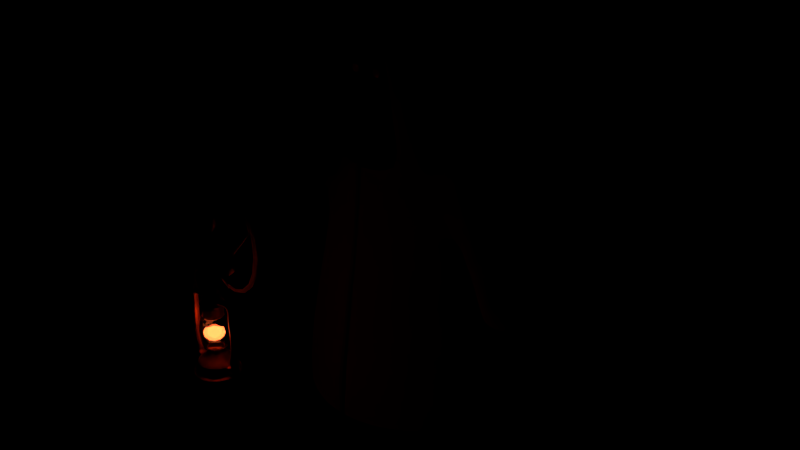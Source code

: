 # Source: Character.blend  (saved by Blender 2.79.0; exported with 4.5.12 LTS)
import bpy
from mathutils import Matrix  # noqa: F401  (used for matrix-valued properties, if any)

bpy.ops.wm.read_factory_settings(use_empty=True)
scene = bpy.context.scene
scene.name = 'Scene'

# ---- collections
col_collection_1 = bpy.data.collections.new('Collection 1'); scene.collection.children.link(col_collection_1)

# ---- materials (node trees are filled in below, after node groups)
mat_light = bpy.data.materials.new('Light')
mat_light.alpha_threshold = 0.0
mat_light.roughness = 0.5
mat_glass_lamp = bpy.data.materials.new('Glass_lamp')
mat_glass_lamp.alpha_threshold = 0.0
mat_glass_lamp.roughness = 0.5
mat_lamp = bpy.data.materials.new('Lamp')
mat_lamp.alpha_threshold = 0.0
mat_lamp.roughness = 0.5
mat_face_shadow = bpy.data.materials.new('Face_shadow')
mat_face_shadow.alpha_threshold = 0.0
mat_face_shadow.roughness = 0.5
mat_body = bpy.data.materials.new('Body')
mat_body.alpha_threshold = 0.0
mat_body.roughness = 0.5
mat_laether = bpy.data.materials.new('Laether')
mat_laether.alpha_threshold = 0.0
mat_laether.roughness = 0.5
mat_property = bpy.data.materials.new('Property')
mat_property.alpha_threshold = 0.0
mat_property.roughness = 0.5
mat_eyes = bpy.data.materials.new(' Eyes')
mat_eyes.alpha_threshold = 0.0
mat_eyes.roughness = 0.5

# ---- material node trees
mat_light.use_nodes = True; mat_light.node_tree.nodes.clear()
_N = mat_light.node_tree.nodes; _L = mat_light.node_tree.links
n0 = _N.new('ShaderNodeOutputMaterial'); n0.name = 'Material Output'; n0.location = (300, 300)
n1 = _N.new('ShaderNodeEmission'); n1.name = 'Emission'; n1.location = (10, 300)
n1.inputs[0].default_value = (0.8, 0.1031, 0.02389, 1.0)
n1.inputs[1].default_value = 6.8
_L.new(n1.outputs[0], n0.inputs[0])
n0.is_active_output = True
mat_glass_lamp.use_nodes = True; mat_glass_lamp.node_tree.nodes.clear()
_N = mat_glass_lamp.node_tree.nodes; _L = mat_glass_lamp.node_tree.links
n0 = _N.new('ShaderNodeOutputMaterial'); n0.name = 'Material Output'; n0.location = (408, 300)
n1 = _N.new('ShaderNodeBsdfTransparent'); n1.name = 'Transparent BSDF'; n1.location = (-32, 283)
n2 = _N.new('ShaderNodeMixShader'); n2.name = 'Mix Shader'; n2.location = (188, 273)
n2.inputs[0].default_value = 0.8
n3 = _N.new('ShaderNodeBsdfGlass'); n3.name = 'Glass BSDF'; n3.location = (-34, 184)
n3.distribution = 'BECKMANN'
n3.inputs[2].default_value = 1.45
_L.new(n1.outputs[0], n2.inputs[1])
_L.new(n2.outputs[0], n0.inputs[0])
_L.new(n3.outputs[0], n2.inputs[2])
n0.is_active_output = True
mat_lamp.use_nodes = True; mat_lamp.node_tree.nodes.clear()
_N = mat_lamp.node_tree.nodes; _L = mat_lamp.node_tree.links
n0 = _N.new('ShaderNodeOutputMaterial'); n0.name = 'Material Output'; n0.location = (300, 300)
n1 = _N.new('ShaderNodeBsdfPrincipled'); n1.name = 'Principled BSDF'; n1.location = (-3, 376)
n1.width = 150
n1.subsurface_method = 'BURLEY'
n1.inputs[0].default_value = (0.2861, 0.07444, 0.007076, 1.0)
n1.inputs[1].default_value = 1.0
n1.inputs[3].default_value = 1.45
n1.inputs[9].default_value = (1.0, 1.0, 1.0)
_L.new(n1.outputs[0], n0.inputs[0])
n0.is_active_output = True
mat_face_shadow.use_nodes = True; mat_face_shadow.node_tree.nodes.clear()
_N = mat_face_shadow.node_tree.nodes; _L = mat_face_shadow.node_tree.links
n0 = _N.new('ShaderNodeOutputMaterial'); n0.name = 'Material Output'; n0.location = (300, 300)
n1 = _N.new('ShaderNodeBsdfDiffuse'); n1.name = 'Diffuse BSDF'; n1.location = (10, 300)
n1.inputs[0].default_value = (0.0, 0.0, 0.0, 1.0)
_L.new(n1.outputs[0], n0.inputs[0])
n0.is_active_output = True
mat_body.use_nodes = True; mat_body.node_tree.nodes.clear()
_N = mat_body.node_tree.nodes; _L = mat_body.node_tree.links
n0 = _N.new('ShaderNodeOutputMaterial'); n0.name = 'Material Output'; n0.location = (300, 300)
n1 = _N.new('ShaderNodeBsdfDiffuse'); n1.name = 'Diffuse BSDF'; n1.location = (7, 389)
n1.inputs[0].default_value = (0.1475, 0.04716, 0.0136, 1.0)
_L.new(n1.outputs[0], n0.inputs[0])
n0.is_active_output = True
mat_laether.use_nodes = True; mat_laether.node_tree.nodes.clear()
_N = mat_laether.node_tree.nodes; _L = mat_laether.node_tree.links
n0 = _N.new('ShaderNodeOutputMaterial'); n0.name = 'Material Output'; n0.location = (300, 300)
n1 = _N.new('ShaderNodeBsdfDiffuse'); n1.name = 'Diffuse BSDF'; n1.location = (10, 300)
n1.inputs[0].default_value = (0.5173, 0.2627, 0.05282, 1.0)
n1.inputs[1].default_value = 0.7059
_L.new(n1.outputs[0], n0.inputs[0])
n0.is_active_output = True
mat_property.use_nodes = True; mat_property.node_tree.nodes.clear()
_N = mat_property.node_tree.nodes; _L = mat_property.node_tree.links
n0 = _N.new('ShaderNodeOutputMaterial'); n0.name = 'Material Output'; n0.location = (300, 300)
n1 = _N.new('ShaderNodeBsdfDiffuse'); n1.name = 'Diffuse BSDF'; n1.location = (10, 300)
n1.inputs[0].default_value = (0.06235, 0.06235, 0.06235, 1.0)
_L.new(n1.outputs[0], n0.inputs[0])
n0.is_active_output = True
mat_eyes.use_nodes = True; mat_eyes.node_tree.nodes.clear()
_N = mat_eyes.node_tree.nodes; _L = mat_eyes.node_tree.links
n0 = _N.new('ShaderNodeOutputMaterial'); n0.name = 'Material Output'; n0.location = (460, 300)
n1 = _N.new('ShaderNodeMixShader'); n1.name = 'Mix Shader'; n1.location = (240, 282)
n1.inputs[0].default_value = 0.1727
n2 = _N.new('ShaderNodeBsdfDiffuse'); n2.name = 'Diffuse BSDF'; n2.location = (-1, 249)
n2.inputs[0].default_value = (1.0, 0.004421, 0.0, 1.0)
_L.new(n2.outputs[0], n1.inputs[1])
_L.new(n1.outputs[0], n0.inputs[0])
n0.is_active_output = True

# ---- world
world_world = bpy.data.worlds.new('World'); scene.world = world_world
world_world.color = (0.0, 0.0, 0.0)
world_world.use_sun_shadow = False
world_world.sun_shadow_jitter_overblur = 0.0
world_world.cycles.sampling_method = 'MANUAL'

# ---- meshes
me_icosphere = bpy.data.meshes.new('Icosphere')
me_icosphere.from_pydata([(0.0, 0.0, -1.0), (0.7236, -0.5257, -0.4472), (-0.2764, -0.8506, -0.4472), (-0.8944, 0.0, -0.4472), (-0.2764, 0.8506, -0.4472), (0.7236, 0.5257, -0.4472), (0.2764, -0.8506, 0.4472), (-0.7236, -0.5257, 0.4472), (-0.7236, 0.5257, 0.4472), (0.2764, 0.8506, 0.4472), (0.8944, 0.0, 0.4472), (0.0, 0.0, 1.0), (-0.1625, -0.5, -0.8507), (0.4253, -0.309, -0.8507), (0.2629, -0.809, -0.5257), (0.8506, 0.0, -0.5257), (0.4253, 0.309, -0.8507), (-0.5257, 0.0, -0.8507), (-0.6882, -0.5, -0.5257), (-0.1625, 0.5, -0.8507), (-0.6882, 0.5, -0.5257), (0.2629, 0.809, -0.5257), (0.9511, -0.309, 0.0), (0.9511, 0.309, 0.0), (0.0, -1.0, 0.0), (0.5878, -0.809, 0.0), (-0.9511, -0.309, 0.0), (-0.5878, -0.809, 0.0), (-0.5878, 0.809, 0.0), (-0.9511, 0.309, 0.0), (0.5878, 0.809, 0.0), (0.0, 1.0, 0.0), (0.6882, -0.5, 0.5257), (-0.2629, -0.809, 0.5257), (-0.8506, 0.0, 0.5257), (-0.2629, 0.809, 0.5257), (0.6882, 0.5, 0.5257), (0.1625, -0.5, 0.8507), (0.5257, 0.0, 0.8507), (-0.4253, -0.309, 0.8507), (-0.4253, 0.309, 0.8507), (0.1625, 0.5, 0.8507)], [], [(0, 13, 12), (1, 13, 15), (0, 12, 17), (0, 17, 19), (0, 19, 16), (1, 15, 22), (2, 14, 24), (3, 18, 26), (4, 20, 28), (5, 21, 30), (1, 22, 25), (2, 24, 27), (3, 26, 29), (4, 28, 31), (5, 30, 23), (6, 32, 37), (7, 33, 39), (8, 34, 40), (9, 35, 41), (10, 36, 38), (38, 41, 11), (38, 36, 41), (36, 9, 41), (41, 40, 11), (41, 35, 40), (35, 8, 40), (40, 39, 11), (40, 34, 39), (34, 7, 39), (39, 37, 11), (39, 33, 37), (33, 6, 37), (37, 38, 11), (37, 32, 38), (32, 10, 38), (23, 36, 10), (23, 30, 36), (30, 9, 36), (31, 35, 9), (31, 28, 35), (28, 8, 35), (29, 34, 8), (29, 26, 34), (26, 7, 34), (27, 33, 7), (27, 24, 33), (24, 6, 33), (25, 32, 6), (25, 22, 32), (22, 10, 32), (30, 31, 9), (30, 21, 31), (21, 4, 31), (28, 29, 8), (28, 20, 29), (20, 3, 29), (26, 27, 7), (26, 18, 27), (18, 2, 27), (24, 25, 6), (24, 14, 25), (14, 1, 25), (22, 23, 10), (22, 15, 23), (15, 5, 23), (16, 21, 5), (16, 19, 21), (19, 4, 21), (19, 20, 4), (19, 17, 20), (17, 3, 20), (17, 18, 3), (17, 12, 18), (12, 2, 18), (15, 16, 5), (15, 13, 16), (13, 0, 16), (12, 14, 2), (12, 13, 14), (13, 1, 14)])
me_icosphere.materials.append(mat_light)
me_icosphere.use_remesh_preserve_volume = False
me_icosphere.use_remesh_preserve_attributes = False
me_icosphere.use_mirror_vertex_groups = False
me_icosphere.update()
me_circle_003 = bpy.data.meshes.new('Circle.003')
me_circle_003.from_pydata([(0.0, 1.0, 0.0), (0.0, -1.0, 0.0), (0.5, -0.866, 0.0), (0.866, -0.5, 0.0), (1.0, -4.649e-07, 0.0), (0.866, 0.5, 0.0), (0.5, 0.866, 0.0), (0.0, 0.9704, 0.106), (0.0, -0.9704, 0.106), (0.4852, -0.8404, 0.106), (0.8404, -0.4852, 0.106), (0.9704, -4.55e-07, 0.106), (0.8404, 0.4852, 0.106), (0.4852, 0.8404, 0.106), (0.0, 0.7768, 0.1797), (0.0, -0.7768, 0.1797), (0.3884, -0.6727, 0.1797), (0.6882, -0.1463, 0.2394), (0.7768, -3.895e-07, 0.2356), (0.6882, 0.1463, 0.2394), (0.3884, 0.6727, 0.1797), (0.0, 0.7768, 0.5391), (0.0, -0.7768, 0.5391), (0.3884, -0.6727, 0.5391), (0.6882, -0.1463, 0.4794), (0.7768, -3.895e-07, 0.5168), (0.6882, 0.1463, 0.4794), (0.3884, 0.6727, 0.5391), (0.0, 0.3507, 0.862), (0.0, -0.3507, 0.862), (0.1753, -0.3037, 0.862), (0.3037, -0.1753, 0.862), (0.3507, -2.705e-07, 0.862), (0.3037, 0.1753, 0.862), (0.1753, 0.3037, 0.862), (0.0, 0.3507, 1.065), (0.0, -0.3507, 1.065), (0.1753, -0.3037, 1.065), (0.3037, -0.1753, 1.065), (0.3507, -2.705e-07, 1.065), (0.3037, 0.1753, 1.065), (0.1753, 0.3037, 1.065), (0.0, 0.3139, 1.118), (0.0, -0.3139, 1.118), (0.157, -0.2718, 1.118), (0.2718, -0.157, 1.118), (0.3139, -2.593e-07, 1.118), (0.2718, 0.157, 1.118), (0.157, 0.2718, 1.118), (0.0, 0.5296, 1.229), (0.0, -0.5296, 1.229), (0.2648, -0.4586, 1.229), (0.4586, -0.2648, 1.229), (0.5296, -3.266e-07, 1.229), (0.4586, 0.2648, 1.229), (0.2648, 0.4586, 1.229), (0.0, 0.5791, 1.374), (0.0, -0.5791, 1.374), (0.2896, -0.5015, 1.374), (0.526, -0.2826, 1.369), (0.609, 0.008437, 1.368), (0.526, 0.2965, 1.369), (0.2896, 0.5015, 1.374), (0.0, 0.6294, 2.132), (0.0, -0.6294, 2.132), (0.3147, -0.5451, 2.132), (0.5871, -0.3028, 2.123), (0.6767, 0.01335, 2.122), (0.5871, 0.3266, 2.123), (0.3147, 0.5451, 2.132), (0.0, 0.5384, 2.256), (0.0, -0.5384, 2.256), (0.2692, -0.4663, 2.256), (0.4996, -0.2598, 2.249), (0.5778, 0.01113, 2.248), (0.4996, 0.2786, 2.249), (0.2692, 0.4663, 2.256), (0.0, 0.5384, 2.385), (0.0, -0.5384, 2.385), (0.2692, -0.4663, 2.385), (0.4892, -0.2628, 2.381), (0.5699, 0.008901, 2.379), (0.4892, 0.2757, 2.381), (0.2692, 0.4663, 2.385), (0.0, 0.4363, 2.532), (0.0, -0.4363, 2.532), (0.2181, -0.3778, 2.532), (0.3778, -0.2181, 2.532), (0.4363, -2.939e-07, 2.532), (0.3778, 0.2181, 2.532), (0.2181, 0.3778, 2.532), (0.0, 0.4363, 3.047), (0.0, -0.4363, 3.047), (0.2181, -0.3778, 3.047), (0.3778, -0.2181, 3.047), (0.4363, -2.939e-07, 3.047), (0.3778, 0.2181, 3.047), (0.2181, 0.3778, 3.047), (0.0, 0.5634, 3.047), (0.0, -0.5634, 3.047), (0.2817, -0.4879, 3.047), (0.4879, -0.2817, 3.047), (0.5634, -3.333e-07, 3.047), (0.4879, 0.2817, 3.047), (0.2817, 0.4879, 3.047), (0.0, 0.3874, 3.18), (0.0, -0.3874, 3.18), (0.1937, -0.3355, 3.18), (0.3355, -0.1937, 3.18), (0.3874, -2.734e-07, 3.18), (0.3355, 0.1937, 3.18), (0.1937, 0.3355, 3.18), (0.0, 0.3874, 3.361), (0.0, -0.3874, 3.361), (0.1937, -0.3355, 3.361), (0.3355, -0.1937, 3.361), (0.3874, -2.734e-07, 3.361), (0.3355, 0.1937, 3.361), (0.1937, 0.3355, 3.361), (0.0, 0.3431, 3.361), (0.0, -0.3431, 3.361), (0.1715, -0.2971, 3.361), (0.2971, -0.1715, 3.361), (0.3431, -2.597e-07, 3.361), (0.2971, 0.1715, 3.361), (0.1716, 0.2971, 3.361), (0.0, 0.3431, 3.55), (0.0, -0.3431, 3.55), (0.1715, -0.2971, 3.55), (0.2971, -0.1715, 3.55), (0.3431, -2.597e-07, 3.55), (0.2971, 0.1715, 3.55), (0.1716, 0.2971, 3.55), (0.7768, -3.939e-07, 0.1797), (0.6727, -0.3884, 0.1797), (0.6727, 0.3884, 0.1797), (0.7768, -3.939e-07, 0.5391), (0.6727, -0.3884, 0.5391), (0.6727, 0.3884, 0.5391), (1.017, -3.895e-07, 0.3025), (0.9607, -3.895e-07, 0.5837), (1.015, -0.1463, 0.3063), (1.015, 0.1463, 0.3063), (0.9588, -0.1463, 0.5463), (0.9588, 0.1463, 0.5463), (1.149, -3.895e-07, 0.335), (1.149, -3.895e-07, 0.5749), (1.147, -0.1463, 0.335), (1.147, 0.1463, 0.335), (1.147, -0.1463, 0.5749), (1.147, 0.1463, 0.5749), (0.8532, 0.1463, 3.223), (1.034, 0.1463, 3.215), (0.8551, -3.895e-07, 3.223), (0.8532, -0.1463, 3.223), (1.036, -3.895e-07, 3.215), (1.034, -0.1463, 3.215), (0.8936, 0.07498, 3.414), (0.9706, 0.07498, 3.412), (0.8673, -3.895e-07, 3.387), (0.8936, -0.07498, 3.414), (0.9995, -3.895e-07, 3.384), (0.9706, -0.07498, 3.412), (0.4426, -3.895e-07, 3.189), (0.4407, -0.1463, 3.189), (0.4407, 0.1463, 3.189), (0.406, -3.895e-07, 3.357), (0.4041, -0.1463, 3.357), (0.4041, 0.1463, 3.357), (0.9599, 0.007247, 1.238), (0.9618, 0.01524, 1.893), (0.9069, 0.007165, 2.558), (0.904, 0.1532, 2.549), (0.9599, 0.1615, 1.874), (0.9564, 0.1531, 1.211), (1.146, 0.007153, 1.23), (1.146, 0.01524, 1.884), (1.09, 0.007153, 2.55), (1.088, -0.1391, 2.55), (1.144, -0.131, 1.884), (1.144, -0.1391, 1.23), (1.088, 0.1534, 2.55), (1.144, 0.1615, 1.884), (1.144, 0.1534, 1.23), (0.9564, -0.1395, 1.211), (0.9599, -0.131, 1.874), (0.904, -0.1394, 2.549), (0.4363, -2.939e-07, 2.548), (0.3778, 0.2181, 2.548), (0.0, -0.4363, 2.548), (0.2181, -0.3778, 2.548), (0.2181, 0.3778, 2.548), (0.0, 0.4363, 2.548), (0.3778, -0.2181, 2.548), (0.4541, 0.001184, 2.511), (0.3926, 0.2258, 2.511), (0.0, -0.4499, 2.512), (0.2249, -0.3896, 2.512), (0.2249, 0.3896, 2.512), (0.0, 0.4499, 2.512), (0.3926, -0.2241, 2.511), (0.3778, 0.2181, 3.02), (0.2181, -0.3778, 3.02), (0.2181, 0.3778, 3.02), (0.3778, -0.2181, 3.02), (0.4363, -2.939e-07, 3.02), (0.0, -0.4363, 3.02), (0.0, 0.4363, 3.02), (0.1753, 0.3037, 1.048), (0.0, 0.3507, 1.048), (0.3037, -0.1753, 1.048), (0.3507, -2.705e-07, 1.048), (0.0, -0.3507, 1.048), (0.3037, 0.1753, 1.048), (0.1753, -0.3037, 1.048), (0.6882, -0.1463, 0.4507), (0.0, 0.7768, 0.4962), (0.3884, 0.6727, 0.4962), (0.3884, -0.6727, 0.4962), (0.6727, 0.3884, 0.4962), (0.0, -0.7768, 0.4962), (0.6727, -0.3884, 0.4962), (0.1618, 0.2802, 1.104), (0.1604, 0.2778, 1.108), (0.0, 0.3208, 1.108), (-3.958e-09, 0.3236, 1.104), (0.2802, -0.1618, 1.104), (0.2778, -0.1604, 1.108), (0.3208, -2.614e-07, 1.108), (0.3236, -2.622e-07, 1.104), (0.0, -0.3236, 1.104), (5.53e-09, -0.3208, 1.108), (0.2778, 0.1604, 1.108), (0.2802, 0.1618, 1.104), (0.1604, -0.2778, 1.108), (0.1618, -0.2802, 1.104), (0.6882, 0.1463, 0.4507), (0.9655, -0.1463, 0.5176), (0.9655, 0.1463, 0.5176), (1.149, -3.895e-07, 0.5463), (1.147, -0.1463, 0.5463), (1.147, 0.1463, 0.5463), (0.6727, -0.3884, 0.2038), (0.0, 0.7768, 0.2038), (1.011, 0.1463, 0.3224), (0.3884, -0.6727, 0.2038), (0.0, -0.7768, 0.2038), (0.6882, -0.1463, 0.2555), (1.011, -0.1463, 0.3224), (1.147, -0.1463, 0.3511), (1.147, 0.1463, 0.3511), (0.6727, 0.3884, 0.2038), (0.3884, 0.6727, 0.2038), (0.6882, 0.1463, 0.2555), (1.149, -3.895e-07, 0.3511), (0.8466, 0.4888, 0.08022), (0.4888, 0.8466, 0.08022), (0.0, 0.9776, 0.08022), (0.4888, -0.8466, 0.08022), (0.8466, -0.4888, 0.08022), (0.9776, -4.574e-07, 0.08022), (0.0, -0.9776, 0.08022), (0.2971, -0.1715, 3.407), (0.3431, -2.597e-07, 3.407), (0.0, -0.3431, 3.407), (0.2971, 0.1715, 3.407), (0.1715, -0.2971, 3.407), (0.1716, 0.2971, 3.407), (0.0, 0.3431, 3.407), (0.0, -0.461, 3.124), (0.461, -2.984e-07, 3.124), (0.3992, 0.2305, 3.124), (0.2305, -0.3992, 3.124), (0.2305, 0.3992, 3.124), (0.0, 0.461, 3.124), (0.3992, -0.2305, 3.124), (0.0, 0.153, 3.55), (0.0, -0.153, 3.55), (0.1779, -0.1325, 3.55), (0.2339, -0.07651, 3.55), (0.2544, -2.173e-07, 3.55), (0.2339, 0.07651, 3.55), (0.1779, 0.1325, 3.55), (0.0, 0.153, 3.638), (0.0, -0.153, 3.638), (0.1779, -0.1325, 3.638), (0.2339, -0.07651, 3.638), (0.2544, -2.173e-07, 3.638), (0.2339, 0.07651, 3.638), (0.1779, 0.1325, 3.638), (0.0, 0.2163, 3.638), (0.0, -0.2163, 3.638), (0.1877, -0.1874, 3.638), (0.2669, -0.1082, 3.638), (0.2959, -2.314e-07, 3.638), (0.2669, 0.1082, 3.638), (0.1877, 0.1874, 3.638), (0.0, 0.03379, 3.945), (0.0, -0.03379, 3.945), (0.1746, -0.02927, 3.945), (0.187, -0.0169, 3.945), (0.1915, -1.906e-07, 3.945), (0.187, 0.0169, 3.945), (0.1746, 0.02927, 3.945), (0.8954, 0.07498, 3.49), (0.9724, 0.07498, 3.488), (0.8703, -3.895e-07, 3.518), (0.8954, -0.07498, 3.49), (1.003, -3.895e-07, 3.515), (0.9724, -0.07498, 3.488), (0.8653, 0.07498, 3.387), (0.9976, 0.07498, 3.384), (0.9976, -0.07498, 3.384), (1.001, -0.07498, 3.515), (0.8653, -0.07498, 3.387), (0.8684, 0.07498, 3.518), (1.001, 0.07498, 3.515), (0.8684, -0.07498, 3.518), (0.91, 0.004464, 2.924), (0.8971, 0.002677, 3.09), (1.046, 0.004458, 2.918), (1.033, 0.002674, 3.084), (0.9081, -0.1051, 2.92), (0.8954, -0.1068, 3.088), (0.8954, 0.112, 3.088), (0.9081, 0.1138, 2.92), (1.031, -0.1068, 3.084), (1.045, -0.105, 2.918), (1.031, 0.1121, 3.084), (1.045, 0.1139, 2.918), (0.7485, 0.1471, 0.7381), (0.9366, -0.1454, 0.7657), (0.9366, 0.1471, 0.7657), (0.7506, 0.0008409, 0.7744), (0.9385, 0.0008301, 0.7657), (0.7485, -0.1455, 0.7381), (0.8994, -0.0835, 3.417), (0.8994, -0.0835, 3.482), (0.8994, 0.07592, 3.417), (0.8994, 0.07592, 3.482), (0.964, -0.0835, 3.417), (0.964, -0.0835, 3.482), (0.964, 0.07592, 3.417), (0.964, 0.07592, 3.482), (0.8994, -0.1124, 3.417), (0.8994, -0.1124, 3.482), (0.964, -0.1124, 3.482), (0.964, -0.1124, 3.417), (0.8994, 0.1057, 3.482), (0.8994, 0.1057, 3.417), (0.964, 0.1057, 3.417), (0.964, 0.1057, 3.482), (0.8994, 0.04047, 3.625), (0.964, 0.04047, 3.625), (0.964, -0.04326, 3.625), (0.8994, -0.04326, 3.625), (0.964, -0.08908, 3.625), (0.8994, -0.08908, 3.625), (0.8994, 0.07765, 3.625), (0.964, 0.07765, 3.625), (0.895, 0.03458, 3.666), (0.9534, 0.03458, 3.666), (0.9534, -0.03025, 3.666), (0.895, -0.03025, 3.666), (0.9534, -0.06105, 3.666), (0.91, -0.06105, 3.666), (0.91, 0.05104, 3.666), (0.9534, 0.05104, 3.666), (0.895, 0.03458, 3.891), (0.9534, 0.03458, 3.954), (0.9534, -0.03025, 3.954), (0.895, -0.03025, 3.891), (0.8804, 0.127, 4.236), (0.9238, 0.127, 4.299), (0.9238, 0.05597, 4.299), (0.8804, 0.05597, 4.236), (0.2576, 0.03229, 4.501), (0.301, 0.03229, 4.615), (0.301, -0.03025, 4.615), (0.2576, -0.03025, 4.501), (-0.002721, 0.04025, 4.53), (-0.009727, 0.03704, 4.611), (-0.01177, -0.0382, 4.608), (-0.004768, -0.03499, 4.527)], [], [(255, 256, 13, 12), (258, 259, 10, 9), (256, 257, 7, 13), (259, 260, 11, 10), (260, 255, 12, 11), (261, 258, 9, 8), (10, 11, 133, 134), (11, 12, 135, 133), (8, 9, 16, 15), (12, 13, 20, 135), (9, 10, 134, 16), (13, 7, 14, 20), (26, 25, 140, 144), (220, 218, 23, 22), (219, 217, 27, 138), (218, 221, 137, 23), (217, 216, 21, 27), (27, 21, 28, 34), (137, 136, 32, 31), (136, 138, 33, 32), (22, 23, 30, 29), (138, 27, 34, 33), (23, 137, 31, 30), (208, 209, 35, 41), (210, 211, 39, 38), (211, 213, 40, 39), (212, 214, 37, 36), (213, 208, 41, 40), (214, 210, 38, 37), (38, 39, 229, 226), (228, 232, 47, 46), (39, 40, 233, 229), (36, 37, 235, 230), (40, 41, 222, 233), (37, 38, 226, 235), (44, 45, 52, 51), (48, 42, 49, 55), (45, 46, 53, 52), (46, 47, 54, 53), (43, 44, 51, 50), (47, 48, 55, 54), (51, 52, 59, 58), (55, 49, 56, 62), (52, 53, 60, 59), (53, 54, 61, 60), (50, 51, 58, 57), (54, 55, 62, 61), (61, 62, 69, 68), (58, 59, 66, 65), (62, 56, 63, 69), (59, 60, 67, 66), (60, 61, 68, 67), (57, 58, 65, 64), (68, 69, 76, 75), (65, 66, 73, 72), (69, 63, 70, 76), (66, 67, 74, 73), (67, 68, 75, 74), (64, 65, 72, 71), (236, 26, 144, 238), (75, 76, 83, 82), (72, 73, 80, 79), (76, 70, 77, 83), (73, 74, 81, 80), (74, 75, 82, 81), (71, 72, 79, 78), (194, 195, 89, 88), (196, 197, 86, 85), (195, 198, 90, 89), (197, 200, 87, 86), (198, 199, 84, 90), (200, 194, 88, 87), (205, 201, 96, 95), (206, 202, 93, 92), (201, 203, 97, 96), (202, 204, 94, 93), (203, 207, 91, 97), (204, 205, 95, 94), (95, 96, 103, 102), (92, 93, 100, 99), (96, 97, 104, 103), (93, 94, 101, 100), (97, 91, 98, 104), (94, 95, 102, 101), (270, 271, 110, 109), (269, 272, 107, 106), (271, 273, 111, 110), (272, 275, 108, 107), (273, 274, 105, 111), (275, 270, 109, 108), (115, 167, 166, 116), (106, 107, 114, 113), (110, 111, 118, 117), (107, 108, 115, 114), (111, 105, 112, 118), (108, 164, 167, 115), (115, 116, 123, 122), (116, 117, 124, 123), (113, 114, 121, 120), (117, 118, 125, 124), (114, 115, 122, 121), (118, 112, 119, 125), (262, 263, 130, 129), (263, 265, 131, 130), (264, 266, 128, 127), (265, 267, 132, 131), (266, 262, 129, 128), (267, 268, 126, 132), (18, 17, 134, 133), (19, 18, 133, 135), (24, 25, 136, 137), (25, 26, 138, 136), (215, 24, 137, 221), (253, 19, 135, 251), (326, 321, 155, 156), (238, 144, 150, 241), (18, 19, 142, 139), (247, 17, 141, 248), (25, 24, 143, 140), (17, 18, 139, 141), (240, 239, 146, 149), (239, 241, 150, 146), (139, 142, 148, 145), (248, 141, 147, 249), (324, 319, 153, 151), (141, 139, 145, 147), (314, 159, 166, 167), (155, 152, 311, 161), (328, 324, 151, 152), (321, 328, 152, 155), (319, 323, 154, 153), (323, 326, 156, 154), (161, 311, 316, 308), (160, 157, 304, 307), (152, 151, 310, 311), (156, 155, 161, 312), (151, 153, 163, 165), (154, 156, 312, 314), (165, 163, 166, 168), (163, 164, 167, 166), (159, 310, 168, 166), (154, 314, 167, 164), (153, 154, 164, 163), (310, 151, 165, 168), (168, 117, 116, 166), (165, 110, 117, 168), (110, 165, 163, 109), (164, 108, 109, 163), (335, 331, 180, 184), (184, 180, 179, 185), (185, 179, 178, 186), (333, 335, 184, 169), (169, 184, 185, 170), (170, 185, 186, 171), (334, 332, 183, 175), (175, 183, 182, 176), (176, 182, 181, 177), (332, 330, 174, 183), (183, 174, 173, 182), (182, 173, 172, 181), (330, 333, 169, 174), (174, 169, 170, 173), (173, 170, 171, 172), (331, 334, 175, 180), (180, 175, 176, 179), (179, 176, 177, 178), (87, 88, 187, 193), (90, 84, 192, 191), (86, 87, 193, 190), (89, 90, 191, 188), (85, 86, 190, 189), (88, 89, 188, 187), (80, 81, 194, 200), (83, 77, 199, 198), (79, 80, 200, 197), (82, 83, 198, 195), (78, 79, 197, 196), (81, 82, 195, 194), (193, 187, 205, 204), (191, 192, 207, 203), (190, 193, 204, 202), (188, 191, 203, 201), (189, 190, 202, 206), (187, 188, 201, 205), (30, 31, 210, 214), (33, 34, 208, 213), (29, 30, 214, 212), (32, 33, 213, 211), (31, 32, 211, 210), (34, 28, 209, 208), (227, 228, 46, 45), (223, 224, 42, 48), (143, 237, 240, 149), (231, 234, 44, 43), (234, 227, 45, 44), (232, 223, 48, 47), (227, 234, 235, 226), (223, 232, 233, 222), (234, 231, 230, 235), (232, 228, 229, 233), (228, 227, 226, 229), (224, 223, 222, 225), (41, 35, 225, 222), (254, 250, 241, 239), (249, 254, 239, 240), (24, 215, 237, 143), (244, 238, 241, 250), (26, 236, 219, 138), (247, 215, 221, 242), (253, 236, 238, 244), (252, 243, 216, 217), (245, 242, 221, 218), (251, 252, 217, 219), (246, 245, 218, 220), (15, 16, 245, 246), (135, 20, 252, 251), (16, 134, 242, 245), (20, 14, 243, 252), (19, 253, 244, 142), (17, 247, 242, 134), (142, 244, 250, 148), (147, 145, 254, 249), (145, 148, 250, 254), (237, 248, 249, 240), (215, 247, 248, 237), (236, 253, 251, 219), (1, 2, 258, 261), (4, 5, 255, 260), (3, 4, 260, 259), (6, 0, 257, 256), (2, 3, 259, 258), (5, 6, 256, 255), (125, 119, 268, 267), (121, 122, 262, 266), (124, 125, 267, 265), (120, 121, 266, 264), (123, 124, 265, 263), (122, 123, 263, 262), (101, 102, 270, 275), (104, 98, 274, 273), (100, 101, 275, 272), (103, 104, 273, 271), (99, 100, 272, 269), (102, 103, 271, 270), (129, 130, 280, 279), (127, 128, 278, 277), (132, 126, 276, 282), (130, 131, 281, 280), (128, 129, 279, 278), (131, 132, 282, 281), (281, 282, 289, 288), (279, 280, 287, 286), (277, 278, 285, 284), (282, 276, 283, 289), (280, 281, 288, 287), (278, 279, 286, 285), (288, 289, 296, 295), (286, 287, 294, 293), (284, 285, 292, 291), (289, 283, 290, 296), (287, 288, 295, 294), (285, 286, 293, 292), (293, 294, 301, 300), (291, 292, 299, 298), (296, 290, 297, 303), (294, 295, 302, 301), (292, 293, 300, 299), (295, 296, 303, 302), (299, 300, 301, 302, 303, 297, 298), (315, 306, 308, 316), (306, 317, 313, 308), (310, 159, 306, 315), (157, 160, 162, 158), (312, 161, 308, 313), (159, 314, 317, 306), (157, 158, 311, 310), (309, 162, 312, 313), (162, 160, 314, 312), (305, 304, 315, 316), (307, 309, 313, 317), (160, 307, 317, 314), (158, 305, 316, 311), (304, 157, 310, 315), (309, 305, 158, 162), (304, 305, 309, 307), (186, 178, 327, 322), (322, 327, 326, 323), (171, 186, 322, 318), (318, 322, 323, 319), (177, 181, 329, 320), (320, 329, 328, 321), (181, 172, 325, 329), (329, 325, 324, 328), (172, 171, 318, 325), (325, 318, 319, 324), (178, 177, 320, 327), (327, 320, 321, 326), (149, 146, 334, 331), (144, 140, 333, 330), (150, 144, 330, 332), (146, 150, 332, 334), (140, 143, 335, 333), (143, 149, 331, 335), (336, 337, 339, 338), (346, 341, 354, 356), (342, 343, 341, 340), (340, 341, 346, 347), (338, 342, 340, 336), (343, 339, 337, 341), (347, 346, 345, 344), (337, 336, 344, 345), (336, 340, 347, 344), (339, 343, 353, 352), (349, 348, 351, 350), (338, 339, 348, 349), (343, 342, 350, 351), (342, 338, 349, 350), (360, 363, 371, 368), (356, 354, 362, 364), (348, 339, 352, 358), (337, 345, 357, 355), (345, 346, 356, 357), (343, 351, 359, 353), (351, 348, 358, 359), (341, 337, 355, 354), (360, 361, 367, 366), (362, 363, 365, 364), (353, 359, 367, 361), (355, 357, 365, 363), (357, 356, 364, 365), (352, 353, 354, 355), (358, 352, 360, 366), (359, 358, 366, 367), (354, 353, 361, 362), (355, 363, 360, 352), (369, 368, 372, 373), (363, 362, 370, 371), (362, 361, 369, 370), (361, 360, 368, 369), (374, 373, 377, 378), (370, 369, 373, 374), (371, 370, 374, 375), (368, 371, 375, 372), (376, 379, 383, 380), (375, 374, 378, 379), (372, 375, 379, 376), (373, 372, 376, 377), (377, 376, 380, 381), (378, 377, 381, 382), (379, 378, 382, 383), (4, 3, 5), (3, 2, 6, 5), (2, 1, 0, 6)])
me_circle_003.polygons.foreach_set('use_smooth', [True] * 353)
me_circle_003.polygons.foreach_set('material_index', [1, 1, 1, 1, 1, 1, 1, 1, 1, 1, 1, 1, 1, 1, 1, 1, 1, 1, 1, 1, 1, 1, 1, 1, 1, 1, 1, 1, 1, 1, 1, 1, 1, 1, 1, 0, 0, 0, 0, 0, 0, 0, 0, 0, 0, 0, 0, 0, 0, 0, 0, 0, 0, 0, 0, 0, 0, 0, 0, 1, 0, 0, 0, 0, 0, 0, 0, 0, 0, 0, 0, 0, 1, 1, 1, 1, 1, 1, 1, 1, 1, 1, 1, 1, 1, 1, 1, 1, 1, 1, 1, 1, 1, 1, 1, 1, 1, 1, 1, 1, 1, 1, 1, 1, 1, 1, 1, 1, 1, 1, 1, 1, 1, 1, 1, 1, 1, 1, 1, 1, 1, 1, 1, 1, 1, 1, 1, 1, 1, 1, 1, 1, 1, 1, 1, 1, 1, 1, 1, 1, 1, 1, 1, 1, 1, 1, 1, 1, 1, 1, 1, 1, 1, 1, 1, 1, 1, 1, 1, 1, 1, 1, 1, 1, 1, 1, 1, 1, 1, 1, 1, 1, 0, 0, 0, 0, 0, 0, 1, 1, 1, 1, 1, 1, 1, 1, 1, 1, 1, 1, 1, 1, 1, 1, 1, 1, 1, 1, 1, 1, 1, 1, 1, 1, 1, 1, 1, 1, 1, 1, 1, 1, 1, 1, 1, 1, 1, 1, 1, 1, 1, 1, 1, 1, 1, 1, 1, 1, 1, 1, 1, 1, 1, 1, 1, 1, 1, 1, 1, 1, 1, 1, 1, 1, 1, 1, 1, 1, 1, 1, 1, 1, 1, 1, 1, 1, 1, 1, 1, 1, 1, 1, 1, 1, 1, 1, 1, 1, 1, 1, 1, 1, 1, 1, 1, 1, 1, 1, 1, 1, 1, 1, 1, 1, 1, 1, 1, 1, 1, 1, 1, 1, 1, 1, 1, 1, 1, 1, 1, 1, 1, 1, 1, 1, 1, 1, 1, 1, 1, 1, 1, 1, 1, 1, 1, 1, 1, 1, 1, 1, 1, 1, 1, 1, 1, 1, 1, 1, 1, 1, 1, 1, 1, 1, 1, 1, 1, 1, 1, 1, 1, 1, 1, 1, 1, 1, 1, 1, 1, 1, 1, 1, 1])
me_circle_003.materials.append(mat_glass_lamp)
me_circle_003.materials.append(mat_lamp)
me_circle_003.use_remesh_preserve_volume = False
me_circle_003.use_remesh_preserve_attributes = False
me_circle_003.use_mirror_vertex_groups = False
me_circle_003.update()
me_circle_002 = bpy.data.meshes.new('Circle.002')
me_circle_002.from_pydata([(-0.6001, -0.9632, 2.136), (-0.6346, -0.9462, 1.965), (-0.7811, -1.022, 2.17), (-0.8156, -1.005, 1.999), (-0.5939, -0.945, 2.038), (-0.8237, -1.023, 2.083), (-0.6834, -0.9953, 2.208), (-0.7322, -0.9727, 1.926), (-0.7034, -0.984, 2.061), (-0.1588, -2.063, 1.813), (-0.1994, -2.064, 1.74), (-0.3886, -2.141, 1.858), (-0.3805, -2.122, 1.774), (-0.2483, -2.113, 1.983), (-0.346, -2.139, 1.945), (-0.2971, -2.09, 1.741), (-0.1649, -2.037, 1.911), (-0.2682, -2.135, 1.836), (-0.3966, -1.889, 1.765), (-0.4799, -1.921, 1.837), (-0.488, -1.939, 1.922), (-0.4454, -1.938, 2.008), (-0.2989, -1.862, 1.803), (-0.3477, -1.911, 2.046), (-0.2644, -1.879, 1.974), (-0.2582, -1.861, 1.876), (-0.2085, -1.961, 1.826), (-0.2696, -1.974, 1.725), (-0.5324, -2.083, 1.894), (-0.4527, -2.057, 1.773), (-0.2082, -2.044, 2.012), (-0.4034, -2.082, 2.018), (-0.3337, -2.011, 1.715), (-0.1602, -2.004, 1.964), (-0.4105, -1.918, 1.765), (-0.506, -1.97, 1.929), (-0.3086, -1.89, 1.805), (-0.3596, -1.941, 2.059), (-0.4975, -1.951, 1.841), (-0.4615, -1.969, 2.019), (-0.2294, -1.916, 1.986), (-0.2654, -1.885, 1.886), (-0.5386, -1.761, 1.865), (-0.5041, -1.778, 2.036), (-0.3231, -1.719, 2.002), (-0.3169, -1.701, 1.905), (-0.4552, -1.728, 1.793), (-0.5467, -1.779, 1.95), (-0.3575, -1.702, 1.831), (-0.4064, -1.751, 2.075), (-0.1373, -1.952, 1.812), (-0.2112, -1.95, 1.735), (-0.2028, -1.86, 1.831), (-0.2574, -1.863, 1.748), (-0.2028, -1.877, 1.882), (-0.2387, -1.861, 1.761), (-0.1335, -1.964, 1.859), (-0.1818, -1.957, 1.78), (-0.248, -1.869, 1.804), (-0.2121, -1.885, 1.926), (-0.1428, -1.973, 1.903), (-0.2052, -1.97, 1.808), (-0.2948, -2.007, 1.722), (-0.341, -1.92, 1.735), (-0.2882, -1.999, 1.766), (-0.3451, -1.923, 1.747), (-0.2975, -2.008, 1.769), (-0.3544, -1.932, 1.791)], [], [(8, 5, 2, 6), (7, 3, 5, 8), (1, 7, 8, 4), (4, 8, 6, 0), (17, 13, 14, 11), (15, 17, 11, 12), (10, 9, 17, 15), (9, 16, 13, 17), (20, 19, 38, 35), (14, 13, 30, 31), (24, 23, 37, 40), (12, 11, 28, 29), (25, 24, 40, 41), (9, 10, 27, 26), (15, 12, 29, 32), (23, 21, 39, 37), (48, 45, 25, 22), (49, 43, 21, 23), (45, 44, 24, 25), (44, 49, 23, 24), (47, 42, 19, 20), (46, 48, 22, 18), (43, 47, 20, 21), (42, 46, 18, 19), (38, 34, 32, 29), (39, 35, 28, 31), (34, 36, 27, 32), (35, 38, 29, 28), (40, 37, 30, 33), (55, 54, 52, 53), (37, 39, 31, 30), (36, 41, 26, 27), (10, 15, 32, 27), (18, 22, 36, 34), (16, 9, 26, 33), (21, 20, 35, 39), (11, 14, 31, 28), (19, 18, 34, 38), (22, 25, 41, 36), (13, 16, 33, 30), (3, 7, 46, 42), (2, 5, 47, 43), (7, 1, 48, 46), (5, 3, 42, 47), (0, 6, 49, 44), (4, 0, 44, 45), (6, 2, 43, 49), (1, 4, 45, 48), (53, 52, 50, 51), (54, 56, 50, 52), (56, 57, 51, 50), (57, 61, 66, 64), (53, 51, 62, 63), (60, 61, 57, 56), (59, 60, 56, 54), (58, 59, 54, 55), (41, 40, 59, 58), (40, 33, 60, 59), (33, 26, 61, 60), (26, 41, 58, 61), (64, 65, 63, 62), (66, 67, 65, 64), (55, 53, 63, 65), (51, 57, 64, 62), (58, 55, 65, 67), (61, 58, 67, 66)])
me_circle_002.polygons.foreach_set('use_smooth', [True] * 66)
me_circle_002.polygons.foreach_set('material_index', [2, 2, 2, 2, 2, 2, 2, 2, 2, 2, 2, 2, 2, 2, 2, 2, 2, 2, 2, 2, 2, 2, 2, 2, 2, 2, 2, 2, 2, 2, 2, 2, 2, 2, 2, 2, 2, 2, 2, 2, 2, 2, 2, 2, 2, 2, 2, 2, 2, 2, 2, 2, 2, 2, 2, 2, 2, 2, 2, 2, 2, 2, 2, 2, 2, 2])
me_circle_002.materials.append(mat_face_shadow)
me_circle_002.materials.append(mat_body)
me_circle_002.materials.append(mat_laether)
me_circle_002.use_remesh_preserve_volume = False
me_circle_002.use_remesh_preserve_attributes = False
me_circle_002.use_mirror_vertex_groups = False
me_circle_002.update()
me_circle_001 = bpy.data.meshes.new('Circle.001')
me_circle_001.from_pydata([(-0.0523, -0.975, 0.0), (-0.0523, -0.975, 0.3265), (-0.0523, -0.8571, 1.065), (-0.05519, -0.7229, 1.804), (-0.05147, -0.7059, 2.277), (-0.01701, -0.975, 0.0), (-0.01701, -0.975, 0.3265), (-0.01701, -0.8571, 1.065), (-0.0199, -0.7229, 1.804), (-0.01618, -0.7059, 2.277), (-0.0523, -0.9829, 0.002636), (-0.0523, -0.9829, 0.3291), (-0.0523, -0.8651, 1.068), (-0.05519, -0.7308, 1.806), (-0.05147, -0.7138, 2.28), (-0.01701, -0.9829, 0.002636), (-0.01701, -0.9829, 0.3291), (-0.01701, -0.8651, 1.068), (-0.0199, -0.7308, 1.806), (-0.01618, -0.7138, 2.28), (-0.05205, -0.7083, 2.195), (-0.01676, -0.7083, 2.195), (-0.05205, -0.7162, 2.198), (-0.01676, -0.7162, 2.198), (-0.01618, -0.7259, 2.28), (-0.05147, -0.7259, 2.28), (-0.05205, -0.7283, 2.198), (-0.01676, -0.7283, 2.198), (-0.05243, -0.7099, 2.142), (-0.01714, -0.7099, 2.142), (-0.05243, -0.7178, 2.145), (-0.01714, -0.7178, 2.145), (-0.05155, -0.7062, 2.266), (-0.01626, -0.7062, 2.266), (-0.05155, -0.7141, 2.268), (-0.01626, -0.7141, 2.268), (-0.05155, -0.7262, 2.269), (-0.01626, -0.7262, 2.269), (-0.03754, -0.7229, 1.804), (-0.03382, -0.7059, 2.292), (-0.03466, -0.975, 0.3265), (-0.03466, -0.8571, 1.065), (-0.03466, -0.975, 0.0), (-0.03754, -0.7308, 1.806), (-0.03382, -0.7138, 2.294), (-0.03466, -0.9829, 0.3291), (-0.03466, -0.8651, 1.068), (-0.03466, -0.9829, 0.002636), (-0.03441, -0.7162, 2.198), (-0.03441, -0.7083, 2.195), (-0.03382, -0.7259, 2.295), (-0.03441, -0.7283, 2.198), (-0.03478, -0.7178, 2.145), (-0.03478, -0.7099, 2.142), (-0.03391, -0.7262, 2.269), (-0.03391, -0.7062, 2.266)], [], [(53, 29, 8, 38), (41, 7, 6, 40), (38, 8, 7, 41), (42, 5, 6, 40), (52, 43, 18, 31), (46, 45, 16, 17), (43, 46, 17, 18), (47, 45, 16, 15), (28, 3, 13, 30), (0, 1, 11, 10), (33, 9, 19, 35), (6, 5, 15, 16), (2, 1, 11, 12), (6, 7, 17, 16), (42, 0, 10, 47), (3, 2, 12, 13), (39, 4, 14, 44), (7, 8, 18, 17), (29, 21, 23, 31), (32, 20, 22, 34), (34, 22, 26, 36), (55, 33, 21, 49), (54, 51, 27, 37), (35, 19, 24, 37), (44, 14, 25, 50), (48, 23, 27, 51), (8, 29, 31, 18), (20, 28, 30, 22), (48, 52, 31, 23), (49, 21, 29, 53), (23, 35, 37, 27), (50, 54, 37, 24), (39, 9, 33, 55), (14, 34, 36, 25), (4, 32, 34, 14), (21, 33, 35, 23), (4, 39, 55, 32), (25, 36, 54, 50), (20, 49, 53, 28), (22, 30, 52, 48), (22, 48, 51, 26), (19, 44, 50, 24), (36, 26, 51, 54), (32, 55, 49, 20), (9, 39, 44, 19), (5, 42, 47, 15), (10, 11, 45, 47), (13, 12, 46, 43), (12, 11, 45, 46), (30, 13, 43, 52), (0, 42, 40, 1), (3, 38, 41, 2), (2, 41, 40, 1), (28, 53, 38, 3)])
me_circle_001.polygons.foreach_set('material_index', [2, 2, 2, 2, 2, 2, 2, 2, 2, 2, 2, 2, 2, 2, 2, 2, 2, 2, 2, 2, 2, 2, 2, 2, 2, 2, 2, 2, 2, 2, 2, 2, 2, 2, 2, 2, 2, 2, 2, 2, 2, 2, 2, 2, 2, 2, 2, 2, 2, 2, 2, 2, 2, 2])
me_circle_001.materials.append(mat_face_shadow)
me_circle_001.materials.append(mat_body)
me_circle_001.materials.append(mat_property)
me_circle_001.use_remesh_preserve_volume = False
me_circle_001.use_remesh_preserve_attributes = False
me_circle_001.use_mirror_vertex_groups = False
me_circle_001.update()
me_plane_001 = bpy.data.meshes.new('Plane.001')
me_plane_001.from_pydata([(-1.0, -1.0, 0.0), (1.0, -1.0, 0.0), (-1.0, 1.0, 0.0), (1.0, 1.0, 0.0), (-1.364, 0.0, 0.0), (0.0, -1.364, -7.105e-15), (1.364, 0.0, 0.0), (0.0, 1.364, 7.105e-15), (0.0, 0.0, 0.0)], [], [(8, 6, 3, 7), (4, 8, 7, 2), (0, 5, 8, 4), (5, 1, 6, 8)])
me_plane_001.materials.append(mat_eyes)
me_plane_001.use_remesh_preserve_volume = False
me_plane_001.use_remesh_preserve_attributes = False
me_plane_001.use_mirror_vertex_groups = False
me_plane_001.update()
me_plane = bpy.data.meshes.new('Plane')
me_plane.from_pydata([(-1.0, -1.0, 0.0), (1.0, -1.0, 0.0), (-1.0, 1.0, 0.0), (1.0, 1.0, 0.0), (-1.364, 0.0, 0.0), (0.0, -1.364, -7.105e-15), (1.364, 0.0, 0.0), (0.0, 1.364, 7.105e-15), (0.0, 0.0, 0.0)], [], [(8, 6, 3, 7), (4, 8, 7, 2), (0, 5, 8, 4), (5, 1, 6, 8)])
me_plane.materials.append(mat_eyes)
me_plane.use_remesh_preserve_volume = False
me_plane.use_remesh_preserve_attributes = False
me_plane.use_mirror_vertex_groups = False
me_plane.update()
me_circle = bpy.data.meshes.new('Circle')
me_circle.from_pydata([(0.0, 1.273, 0.0), (-0.5, 1.139, 0.04265), (-0.866, 0.7729, 0.0), (-1.0, -4.371e-08, 0.0), (-0.866, -0.5, 0.0), (-0.5, -0.866, 0.0), (-1.51e-07, -1.0, 0.0), (0.5, -0.866, 0.0), (0.866, -0.5, 0.0), (1.0, -4.649e-07, 0.0), (0.866, 0.7729, 0.0), (0.5, 1.139, 0.04265), (0.0, 0.9916, 0.3265), (-0.5, 0.8576, 0.3265), (-0.866, 0.4916, 0.3265), (-1.0, -4.371e-08, 0.3265), (-0.866, -0.5, 0.3265), (-0.5, -0.866, 0.3265), (-1.51e-07, -1.0, 0.3265), (0.5, -0.866, 0.3265), (0.866, -0.5, 0.3265), (1.0, -4.649e-07, 0.3265), (0.866, 0.4916, 0.3265), (0.5, 0.8576, 0.3265), (1.17e-09, 0.8822, 1.065), (-0.4411, 0.764, 1.065), (-0.764, 0.4411, 1.065), (-0.8822, -5.495e-08, 1.065), (-0.764, -0.4411, 1.065), (-0.4411, -0.764, 1.065), (-1.32e-07, -0.8822, 1.065), (0.4411, -0.764, 1.065), (0.764, -0.4411, 1.065), (0.8822, -4.265e-07, 1.065), (0.764, 0.4411, 1.065), (0.4411, 0.764, 1.065), (-0.01489, 0.54, 2.072), (-0.3418, 0.4505, 2.056), (-0.5795, 0.213, 2.009), (-0.6643, -0.03961, 1.915), (-0.5735, -0.4286, 1.848), (-0.3314, -0.6608, 1.824), (-0.002887, -0.7432, 1.804), (0.324, -0.6537, 1.819), (0.6303, -0.4162, 1.867), (0.7151, 0.0857, 1.933), (0.5557, 0.2254, 2.001), (0.3136, 0.4576, 2.051), (-0.008923, 0.3104, 2.559), (-0.2748, 0.2376, 2.546), (-0.468, 0.03549, 2.508), (-0.537, -0.1426, 2.441), (-0.4632, -0.4718, 2.386), (-0.2663, -0.6606, 2.345), (0.0008347, -0.7276, 2.328), (0.2667, -0.6548, 2.341), (0.46, -0.4617, 2.38), (0.5289, -0.01995, 2.433), (0.4551, 0.05457, 2.501), (0.2582, 0.2434, 2.542), (-0.003971, 0.2092, 3.057), (-0.2698, 0.1364, 3.045), (-0.4631, -0.05672, 3.006), (-0.5321, -0.3184, 2.952), (-0.4582, -0.5785, 2.897), (-0.2614, -0.7673, 2.856), (0.2716, -0.7615, 2.852), (0.4649, -0.5684, 2.89), (0.5339, -0.3068, 2.944), (0.46, -0.04666, 2.999), (0.2632, 0.1422, 3.041), (0.001061, -0.0267, 3.389), (-0.1834, -0.07722, 3.38), (-0.3176, -0.2112, 3.354), (-0.3654, -0.3928, 3.316), (-0.3142, -0.5733, 3.278), (-0.1776, -0.7044, 3.249), (0.007832, -0.7509, 3.238), (0.1923, -0.7003, 3.246), (0.3265, -0.5663, 3.273), (0.3743, -0.3847, 3.311), (0.3231, -0.2042, 3.349), (0.1865, -0.07319, 3.377), (0.003994, -0.2327, 3.482), (-0.08937, -0.2583, 3.477), (-0.1573, -0.3261, 3.464), (-0.1815, -0.418, 3.445), (-0.1556, -0.5093, 3.426), (-0.08641, -0.5757, 3.411), (0.007422, -0.5992, 3.405), (0.1008, -0.5736, 3.41), (0.1687, -0.5058, 3.423), (0.1929, -0.4139, 3.442), (0.167, -0.3226, 3.461), (0.09782, -0.2562, 3.476), (-0.0004578, -0.5894, 2.357), (-0.2676, -0.5224, 2.374), (0.2654, -0.5166, 2.37), (0.004494, -0.6961, 2.868), (-0.2626, -0.6291, 2.885), (0.2703, -0.6233, 2.881), (0.00654, -0.6126, 3.267), (-0.1789, -0.5661, 3.278), (0.191, -0.5621, 3.275), (-0.9136, -0.6017, 1.949), (-0.9007, -0.2127, 2.016), (-0.8032, -0.6449, 2.452), (-0.7733, -0.3157, 2.542), (-0.8909, -1.115, 2.417), (-0.4774, -0.9419, 2.317), (-0.5877, -0.8987, 1.765), (-1.001, -1.072, 1.865), (0.9828, 0.02847, 1.958), (0.9036, -0.4734, 1.885), (0.7514, -0.07718, 2.466), (0.6825, -0.519, 2.412), (0.8331, 0.2298, 0.9668), (0.7483, -0.2721, 0.9004), (1.448, 0.1726, 0.9997), (1.363, -0.3293, 0.9333), (-0.2418, -1.657, 2.12), (-0.3198, -1.626, 1.354), (-0.5668, -1.762, 2.182), (-0.6448, -1.731, 1.416), (-0.7172, -1.722, 1.386), (-0.2822, -1.58, 1.303), (-0.1915, -1.615, 2.174), (-0.6265, -1.757, 2.257), (0.8541, -0.3885, 1.016), (1.184, -0.3507, 1.022), (0.9487, 0.2152, 1.065), (1.254, 0.3265, 1.112), (-0.5351, -0.2102, 2.638), (-0.4613, -0.5128, 2.583), (0.457, 0.07709, 2.735), (0.2601, 0.3146, 2.776), (-0.007019, 0.3816, 2.793), (-0.2728, 0.3088, 2.78), (0.2686, -0.6958, 2.537), (0.4619, -0.5027, 2.576), (-0.2644, -0.7016, 2.541), (-0.4661, 0.1101, 2.742), (0.5308, -0.1789, 2.63), (0.2673, -0.5576, 2.566), (-0.2657, -0.5634, 2.57), (0.001446, -0.6304, 2.554), (-0.2762, 0.3591, 2.558), (-0.01032, 0.4319, 2.57), (-0.4694, 0.157, 2.519), (0.2568, 0.3649, 2.554), (0.4537, 0.1761, 2.513), (0.2587, 0.3205, 2.75), (-0.2742, 0.3147, 2.754), (-0.4675, 0.116, 2.716), (0.4556, 0.1316, 2.709), (-0.008418, 0.3875, 2.767), (-0.1805, -1.641, 2.169), (-0.2704, -1.606, 1.285), (-0.6162, -1.782, 2.251), (-0.7062, -1.747, 1.367), (-0.4598, -1.227, 2.204), (-0.5247, -1.201, 1.702), (-0.7301, -1.314, 2.255), (-0.795, -1.289, 1.753), (-0.507, -1.238, 1.684), (-0.782, -1.327, 1.736), (-0.7161, -1.353, 2.248), (-0.441, -1.264, 2.196), (-0.6515, -1.712, 1.425), (-0.5741, -1.742, 2.185), (-0.2515, -1.638, 2.124), (-0.3289, -1.607, 1.364)], [], [(3, 15, 14, 2), (10, 22, 21, 9), (7, 19, 18, 6), (4, 16, 15, 3), (11, 23, 22, 10), (1, 13, 12, 0), (8, 20, 19, 7), (5, 17, 16, 4), (0, 12, 23, 11), (2, 14, 13, 1), (9, 21, 20, 8), (6, 18, 17, 5), (13, 25, 24, 12), (20, 32, 31, 19), (17, 29, 28, 16), (12, 24, 35, 23), (14, 26, 25, 13), (21, 33, 32, 20), (18, 30, 29, 17), (15, 27, 26, 14), (22, 34, 33, 21), (19, 31, 30, 18), (16, 28, 27, 15), (23, 35, 34, 22), (35, 47, 46, 34), (25, 37, 36, 24), (32, 44, 43, 31), (29, 41, 40, 28), (24, 36, 47, 35), (26, 38, 37, 25), (33, 45, 44, 32), (30, 42, 41, 29), (27, 39, 38, 26), (34, 46, 45, 33), (31, 43, 42, 30), (28, 40, 39, 27), (126, 127, 158, 156), (47, 59, 58, 46), (37, 49, 48, 36), (44, 56, 55, 43), (41, 53, 52, 40), (36, 48, 59, 47), (38, 50, 49, 37), (57, 56, 115, 114), (42, 54, 53, 41), (39, 51, 50, 38), (46, 58, 57, 45), (43, 55, 54, 42), (133, 64, 63, 132), (135, 70, 69, 134), (137, 61, 60, 136), (139, 67, 66, 138), (140, 65, 64, 133), (136, 60, 70, 135), (141, 62, 61, 137), (142, 68, 67, 139), (77, 76, 102, 101), (132, 63, 62, 141), (134, 69, 68, 142), (140, 53, 96, 144), (54, 55, 97, 95), (63, 64, 75, 74), (69, 70, 82, 81), (60, 61, 72, 71), (66, 67, 79, 78), (64, 65, 76, 75), (70, 60, 71, 82), (61, 62, 73, 72), (67, 68, 80, 79), (78, 77, 101, 103), (62, 63, 74, 73), (68, 69, 81, 80), (77, 78, 90, 89), (74, 75, 87, 86), (81, 82, 94, 93), (71, 72, 84, 83), (78, 79, 91, 90), (75, 76, 88, 87), (82, 71, 83, 94), (72, 73, 85, 84), (79, 80, 92, 91), (76, 77, 89, 88), (73, 74, 86, 85), (80, 81, 93, 92), (145, 98, 99, 144), (143, 100, 98, 145), (98, 100, 103, 101), (99, 98, 101, 102), (138, 66, 100, 143), (66, 78, 103, 100), (53, 54, 95, 96), (76, 65, 99, 102), (84, 85, 86, 87, 88, 89, 90, 91, 92, 93, 94, 83), (104, 106, 107, 105), (52, 51, 107, 106), (39, 40, 104, 105), (51, 39, 105, 107), (125, 126, 156, 157), (124, 125, 157, 159), (127, 124, 159, 158), (106, 104, 111, 108), (104, 40, 110, 111), (40, 52, 109, 110), (52, 106, 108, 109), (112, 114, 115, 113), (56, 44, 113, 115), (129, 128, 117, 119), (45, 57, 114, 112), (117, 116, 118, 119), (128, 130, 116, 117), (131, 129, 119, 118), (130, 131, 118, 116), (109, 108, 127, 126), (108, 111, 124, 127), (111, 110, 125, 124), (110, 109, 126, 125), (165, 164, 161, 163), (45, 112, 131, 130), (112, 113, 129, 131), (44, 45, 130, 128), (113, 44, 128, 129), (55, 138, 143, 97), (97, 143, 145, 95), (95, 145, 144, 96), (65, 140, 144, 99), (58, 134, 142, 57), (51, 132, 141, 50), (57, 142, 139, 56), (137, 136, 155, 152), (141, 137, 152, 153), (53, 140, 133, 52), (56, 139, 138, 55), (48, 49, 146, 147), (58, 59, 149, 150), (52, 133, 132, 51), (148, 153, 152, 146), (147, 155, 151, 149), (146, 152, 155, 147), (149, 151, 154, 150), (59, 48, 147, 149), (50, 141, 153, 148), (136, 135, 151, 155), (49, 50, 148, 146), (134, 58, 150, 154), (135, 134, 154, 151), (120, 121, 157, 156), (123, 122, 158, 159), (122, 120, 156, 158), (121, 123, 159, 157), (161, 160, 162, 163), (166, 165, 163, 162), (167, 166, 162, 160), (164, 167, 160, 161), (171, 170, 167, 164), (170, 169, 166, 167), (169, 168, 165, 166), (168, 171, 164, 165), (123, 121, 171, 168), (122, 123, 168, 169), (120, 122, 169, 170), (121, 120, 170, 171)])
me_circle.polygons.foreach_set('use_smooth', [True] * 161)
me_circle.polygons.foreach_set('material_index', [1, 1, 1, 1, 1, 1, 1, 1, 1, 1, 1, 1, 1, 1, 1, 1, 1, 1, 1, 1, 1, 1, 1, 1, 1, 1, 1, 1, 1, 1, 1, 1, 1, 1, 1, 1, 1, 1, 1, 1, 1, 1, 1, 1, 1, 1, 1, 1, 1, 1, 1, 1, 1, 1, 1, 1, 0, 1, 1, 0, 0, 1, 1, 1, 1, 1, 1, 1, 1, 0, 1, 1, 1, 1, 1, 1, 1, 1, 1, 1, 1, 1, 1, 1, 0, 0, 0, 0, 0, 0, 0, 0, 1, 1, 1, 1, 1, 1, 1, 1, 1, 1, 1, 1, 1, 1, 1, 1, 1, 1, 1, 1, 1, 1, 1, 1, 0, 1, 1, 1, 1, 0, 0, 0, 0, 1, 1, 1, 1, 1, 1, 1, 1, 1, 1, 1, 1, 1, 1, 1, 1, 1, 1, 1, 1, 1, 1, 1, 1, 0, 0, 0, 0, 0, 0, 0, 0, 0, 0, 0, 0])
me_circle.materials.append(mat_face_shadow)
me_circle.materials.append(mat_body)
me_circle.use_remesh_preserve_volume = False
me_circle.use_remesh_preserve_attributes = False
me_circle.use_mirror_vertex_groups = False
me_circle.update()

# ---- objects
ob_icosphere = bpy.data.objects.new('Icosphere', me_icosphere)
ob_circle_003 = bpy.data.objects.new('Circle.003', me_circle_003)
ob_circle_002 = bpy.data.objects.new('Circle.002', me_circle_002)
ob_circle_001 = bpy.data.objects.new('Circle.001', me_circle_001)
ob_plane_001 = bpy.data.objects.new('Plane.001', me_plane_001)
ob_plane = bpy.data.objects.new('Plane', me_plane)
ob_circle = bpy.data.objects.new('Circle', me_circle)

# ---- transforms, parenting, visibility, modifiers, constraints
ob_icosphere.location = (-0.2922, -2.073, 1.29)
ob_icosphere.scale = (0.05505, 0.05505, 0.05505)
ob_icosphere.lineart.crease_threshold = 0.0
ob_circle_003.location = (-0.2921, -2.07, 0.9323)
ob_circle_003.scale = (0.1987, 0.1987, 0.1987)
ob_circle_003.lineart.crease_threshold = 0.0
_m = ob_circle_003.modifiers.new('Mirror', 'MIRROR')
_m.use_clip = True
_m = ob_circle_003.modifiers.new('Subsurf', 'SUBSURF')
_m.uv_smooth = 'PRESERVE_CORNERS'
_m.quality = 2
_m.show_only_control_edges = False
ob_circle_002.location = (0.0006743, -0.001455, -0.008713)
ob_circle_002.lineart.crease_threshold = 0.0
_m = ob_circle_002.modifiers.new('Subsurf', 'SUBSURF')
_m.uv_smooth = 'PRESERVE_CORNERS'
_m.quality = 2
_m.show_only_control_edges = False
ob_circle_001.location = (0.0, 0.0, 0.0)
ob_circle_001.lineart.crease_threshold = 0.0
_m = ob_circle_001.modifiers.new('Subsurf', 'SUBSURF')
_m.uv_smooth = 'PRESERVE_CORNERS'
_m.quality = 2
_m.show_only_control_edges = False
ob_plane_001.location = (0.1034, -0.637, 3.039)
ob_plane_001.rotation_euler = (1.571, -0.0, 0.0)
ob_plane_001.scale = (0.02661, 0.02661, 0.02661)
ob_plane_001.lineart.crease_threshold = 0.0
ob_plane.location = (-0.1029, -0.637, 3.039)
ob_plane.rotation_euler = (1.571, -0.0, 0.0)
ob_plane.scale = (0.02661, 0.02661, 0.02661)
ob_plane.lineart.crease_threshold = 0.0
ob_circle.location = (0.0, 0.0, 0.0)
ob_circle.lineart.crease_threshold = 0.0
_m = ob_circle.modifiers.new('Subsurf', 'SUBSURF')
_m.uv_smooth = 'PRESERVE_CORNERS'
_m.quality = 2
_m.show_only_control_edges = False

# ---- collection membership
col_collection_1.objects.link(ob_icosphere)
col_collection_1.objects.link(ob_circle_003)
col_collection_1.objects.link(ob_circle_002)
col_collection_1.objects.link(ob_circle_001)
col_collection_1.objects.link(ob_plane_001)
col_collection_1.objects.link(ob_plane)
col_collection_1.objects.link(ob_circle)

# ---- scene / render settings (as saved in the file)
scene.frame_start = 1; scene.frame_end = 250; scene.frame_set(1)
scene.render.engine = 'CYCLES'
scene.render.resolution_percentage = 50
scene.render.dither_intensity = 0.0
scene.cycles.use_denoising = False
scene.cycles.samples = 128
scene.cycles.sampling_pattern = 'TABULATED_SOBOL'
scene.cycles.use_adaptive_sampling = False
scene.cycles.use_light_tree = False
scene.cycles.blur_glossy = 0.0
scene.cycles.sample_clamp_indirect = 0.0
scene.view_settings.view_transform = 'Standard'
bpy.context.view_layer.update()

# ---- added for rendering (the .blend has no active camera): camera
cam_auto = bpy.data.cameras.new('AutoCamera')
cam_auto.lens = 50.0
cam_auto.sensor_width = 36.0
cam_auto.clip_end = 1000.0
ob_auto_camera = bpy.data.objects.new('AutoCamera', cam_auto)
scene.collection.objects.link(ob_auto_camera)
ob_auto_camera.location = (5.34674, -6.64584, 5.83956)
ob_auto_camera.rotation_euler = (1.09748, -7.21219e-08, 0.694738)
scene.camera = ob_auto_camera
bpy.context.view_layer.update()
